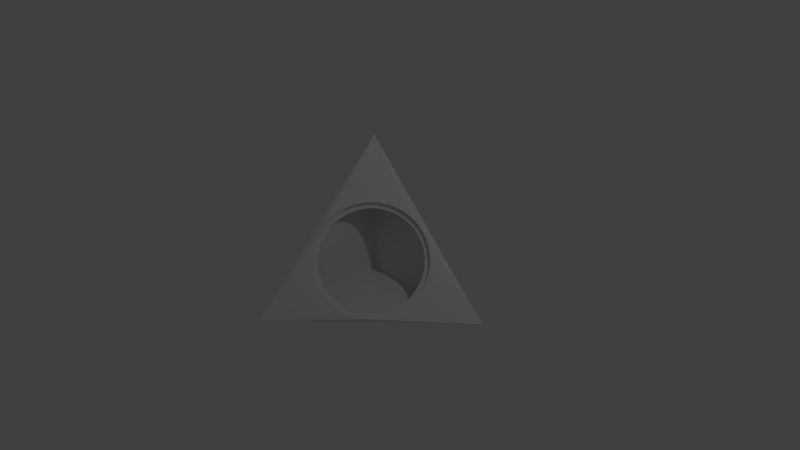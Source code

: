 # Source: wedge-0.4.blend  (saved by Blender 2.78.0; exported with 4.5.12 LTS)
import bpy
from mathutils import Matrix  # noqa: F401  (used for matrix-valued properties, if any)

bpy.ops.wm.read_factory_settings(use_empty=True)
scene = bpy.context.scene
scene.name = 'Scene'

# ---- collections
col_collection_1 = bpy.data.collections.new('Collection 1'); scene.collection.children.link(col_collection_1)

# ---- materials (node trees are filled in below, after node groups)
mat_material = bpy.data.materials.new('Material')
mat_material.alpha_threshold = 0.0
mat_material.use_transparent_shadow = False
mat_material.roughness = 0.5
mat_material.line_color = (0.0, 0.0, 0.0, 1.0)

# ---- material node trees

# ---- world
world_world = bpy.data.worlds.new('World'); scene.world = world_world
world_world.color = (0.05088, 0.05088, 0.05088)
world_world.use_sun_shadow = False
world_world.sun_shadow_jitter_overblur = 0.0
world_world.cycles.sampling_method = 'MANUAL'

# ---- cameras
cam_camera = bpy.data.cameras.new('Camera')
cam_camera.clip_end = 100.0
cam_camera.lens = 35.0
cam_camera.sensor_width = 32.0
cam_camera.sensor_height = 18.0
cam_camera.ortho_scale = 7.314
cam_camera.dof.focus_distance = 0.0
cam_camera.dof.aperture_fstop = 128.0

# ---- lights
light_lamp = bpy.data.lights.new('Lamp', 'POINT')
light_lamp.transmission_factor = 0.0
light_lamp.cutoff_distance = 30.0
light_lamp.energy = 100.0
light_lamp.shadow_buffer_clip_start = 1.001
light_lamp.shadow_soft_size = 0.1
light_lamp.shadow_maximum_resolution = 0.006
light_lamp.use_absolute_resolution = True

# ---- meshes
me_cube_001 = bpy.data.meshes.new('Cube.001')
me_cube_001.from_pydata([(-0.7973, 0.3421, 0.1827), (-0.8503, 0.2264, 0.1206), (-0.882, 0.1137, 0.04079), (-0.8913, 0.008412, -0.05353), (-0.8777, -0.08546, -0.1588), (-0.8418, -0.1643, -0.2709), (-0.785, -0.2251, -0.3855), (-0.7094, -0.2654, -0.4984), (-0.618, -0.2838, -0.605), (-0.5142, -0.2796, -0.7014), (-0.4021, -0.2528, -0.7838), (-0.286, -0.2046, -0.849), (-0.1703, -0.1368, -0.8946), (-0.05942, -0.05194, -0.9188), (0.04229, 0.04666, -0.9206), (0.131, 0.1552, -0.9001), (0.2032, 0.2696, -0.8579), (0.2562, 0.3853, -0.7957), (0.2879, 0.498, -0.7159), (0.2972, 0.6033, -0.6216), (0.2836, 0.6972, -0.5164), (0.2477, 0.776, -0.4043), (0.1909, 0.8368, -0.2896), (0.1153, 0.8771, -0.1768), (0.02392, 0.8955, -0.07015), (-0.07984, 0.8913, 0.02622), (-0.1919, 0.8645, 0.1086), (-0.3081, 0.8163, 0.1738), (-0.4238, 0.7485, 0.2194), (-0.5346, 0.6636, 0.2436), (-0.6364, 0.565, 0.2455), (-0.725, 0.4565, 0.2249)], [(1, 0), (2, 1), (3, 2), (4, 3), (5, 4), (6, 5), (7, 6), (8, 7), (9, 8), (10, 9), (11, 10), (12, 11), (13, 12), (14, 13), (15, 14), (16, 15), (17, 16), (18, 17), (19, 18), (20, 19), (21, 20), (22, 21), (23, 22), (24, 23), (25, 24), (26, 25), (27, 26), (28, 27), (29, 28), (30, 29), (31, 30), (0, 31)], [])
me_cube_001.materials.append(mat_material)
me_cube_001.use_remesh_preserve_volume = False
me_cube_001.use_remesh_preserve_attributes = False
me_cube_001.use_mirror_vertex_groups = False
me_cube_001.update()
me_cube = bpy.data.meshes.new('Cube')
me_cube.from_pydata([(1.0, 1.0, -1.0), (-1.0, -1.0, -1.0), (-1.0, 1.0, -1.0), (-1.0, 1.0, 1.0), (-0.8731, 0.2362, 0.1092), (-0.9054, 0.1235, 0.02899), (-0.9156, 0.01843, -0.066), (-0.9031, -0.07514, -0.172), (-0.8686, -0.1536, -0.285), (-0.8132, -0.2139, -0.4008), (-0.739, -0.2537, -0.5147), (-0.649, -0.2715, -0.6225), (-0.5466, -0.2666, -0.72), (-0.4357, -0.2392, -0.8035), (-0.3205, -0.1903, -0.8697), (-0.2056, -0.1218, -0.9162), (-0.09546, -0.03636, -0.9409), (0.006009, 0.06282, -0.9432), (0.0946, 0.1719, -0.9227), (0.1671, 0.2866, -0.8805), (0.2204, 0.4025, -0.8179), (0.2529, 0.5153, -0.7376), (0.263, 0.6205, -0.6425), (0.2504, 0.7141, -0.5363), (0.2156, 0.7925, -0.4232), (0.1601, 0.8527, -0.3074), (0.08579, 0.8924, -0.1934), (-0.004233, 0.9101, -0.08569), (-0.1067, 0.905, 0.01177), (-0.2176, 0.8775, 0.09508), (-0.3326, 0.8285, 0.1611), (-0.4475, 0.76, 0.2074), (-0.5576, 0.6745, 0.2321), (-0.6589, 0.5754, 0.2343), (-0.7473, 0.4666, 0.2139), (-0.8197, 0.352, 0.1716), (0.9908, 0.9972, -0.9972), (-0.9972, -0.9908, -0.9972), (-0.9942, 0.9942, -0.9942), (-0.9972, 0.9972, 0.9908), (-0.8788, 0.2419, 0.1034), (-0.9112, 0.1293, 0.02321), (-0.9213, 0.0242, -0.07177), (-0.9089, -0.06937, -0.1778), (-0.8743, -0.1478, -0.2908), (-0.8189, -0.2082, -0.4065), (-0.7447, -0.2479, -0.5205), (-0.6548, -0.2657, -0.6283), (-0.5524, -0.2608, -0.7258), (-0.4415, -0.2335, -0.8093), (-0.3263, -0.1845, -0.8755), (-0.2114, -0.116, -0.9219), (-0.1012, -0.03059, -0.9467), (0.0002357, 0.06859, -0.949), (0.08883, 0.1777, -0.9285), (0.1613, 0.2924, -0.8862), (0.2147, 0.4083, -0.8237), (0.2471, 0.5211, -0.7433), (0.2572, 0.6262, -0.6483), (0.2446, 0.7198, -0.5421), (0.2098, 0.7982, -0.4289), (0.1544, 0.8585, -0.3132), (0.08002, 0.8982, -0.1992), (-0.01001, 0.9159, -0.09146), (-0.1125, 0.9108, 0.005994), (-0.2234, 0.8832, 0.0893), (-0.3384, 0.8343, 0.1553), (-0.4532, 0.7657, 0.2016), (-0.5634, 0.6803, 0.2264), (-0.6646, 0.5812, 0.2285), (-0.7531, 0.4723, 0.2081), (-0.8255, 0.3577, 0.1659), (0.9079, 0.9725, -0.9725), (-0.9725, -0.9079, -0.9725), (-0.9423, 0.9423, -0.9423), (-0.9725, 0.9725, 0.9079), (-0.9678, 0.2673, 0.1163), (-1.003, 0.1434, 0.02808), (-1.015, 0.0278, -0.0764), (-1.001, -0.07514, -0.193), (-0.9629, -0.1614, -0.3173), (-0.9014, -0.222, -0.447), (-0.8202, -0.2716, -0.5702), (-0.7211, -0.2913, -0.6889), (-0.6084, -0.2859, -0.7963), (-0.4863, -0.2557, -0.8882), (-0.3594, -0.2018, -0.9611), (-0.2329, -0.1264, -1.012), (-0.1116, -0.03233, -1.04), (0.000113, 0.07683, -1.042), (0.09757, 0.1969, -1.019), (0.1773, 0.323, -0.973), (0.236, 0.4506, -0.9042), (0.2717, 0.5746, -0.8158), (0.2828, 0.6903, -0.7113), (0.269, 0.7933, -0.5944), (0.2307, 0.8795, -0.4699), (0.1641, 0.9452, -0.3454), (0.0878, 0.9895, -0.217), (-0.01131, 1.009, -0.09842), (-0.1242, 1.003, 0.008911), (-0.2463, 0.9731, 0.1007), (-0.373, 0.9192, 0.1734), (-0.4994, 0.8437, 0.2244), (-0.6207, 0.7496, 0.2516), (-0.7321, 0.6405, 0.2539), (-0.8295, 0.5208, 0.2315), (-0.9091, 0.3947, 0.185), (1.083, 1.026, -1.023), (-1.026, -1.083, -1.024), (-1.052, 1.052, -1.052), (-1.024, 1.024, 1.083), (-0.894, 0.1931, 0.1894), (-0.9296, 0.06916, 0.1009), (-0.9407, -0.04642, -0.003677), (-0.927, -0.1493, -0.1204), (-0.889, -0.2354, -0.2449), (-0.8227, -0.3008, -0.369), (-0.7474, -0.3447, -0.4957), (-0.6483, -0.3646, -0.6144), (-0.5354, -0.3593, -0.7218), (-0.4133, -0.3293, -0.8137), (-0.2863, -0.2754, -0.8867), (-0.1596, -0.2, -0.9379), (-0.03815, -0.1059, -0.9652), (0.07364, 0.003331, -0.9677), (0.1712, 0.1235, -0.9451), (0.2509, 0.2498, -0.8986), (0.3096, 0.3775, -0.8298), (0.3452, 0.5016, -0.7413), (0.3561, 0.6174, -0.6367), (0.3421, 0.7204, -0.5199), (0.3037, 0.8067, -0.3954), (0.2429, 0.8664, -0.2674), (0.1619, 0.9157, -0.1445), (0.06287, 0.9352, -0.02579), (-0.04996, 0.9297, 0.0817), (-0.1721, 0.8993, 0.1736), (-0.2988, 0.8454, 0.2465), (-0.4253, 0.7699, 0.2976), (-0.5467, 0.6757, 0.3248), (-0.6582, 0.5665, 0.3272), (-0.7556, 0.4467, 0.3047), (-0.8352, 0.3205, 0.2582)], [], [(0, 1, 2), (1, 3, 2), (0, 2, 3), (1, 9, 8, 7, 6, 5, 4, 35, 34, 33, 32, 31, 30, 29, 28, 27, 26, 25, 0, 3), (0, 25, 24, 23, 22, 21, 20, 19, 18, 17, 16, 15, 14, 13, 12, 11, 10, 9, 1), (36, 38, 37), (37, 38, 39), (36, 39, 38), (37, 39, 36, 61, 62, 63, 64, 65, 66, 67, 68, 69, 70, 71, 40, 41, 42, 43, 44, 45), (36, 37, 45, 46, 47, 48, 49, 50, 51, 52, 53, 54, 55, 56, 57, 58, 59, 60, 61), (35, 4, 40, 71), (4, 5, 41, 40), (5, 6, 42, 41), (6, 7, 43, 42), (7, 8, 44, 43), (8, 9, 45, 44), (9, 10, 46, 45), (10, 11, 47, 46), (11, 12, 48, 47), (12, 13, 49, 48), (13, 14, 50, 49), (14, 15, 51, 50), (15, 16, 52, 51), (16, 17, 53, 52), (17, 18, 54, 53), (18, 19, 55, 54), (19, 20, 56, 55), (20, 21, 57, 56), (21, 22, 58, 57), (22, 23, 59, 58), (23, 24, 60, 59), (24, 25, 61, 60), (25, 26, 62, 61), (26, 27, 63, 62), (27, 28, 64, 63), (28, 29, 65, 64), (29, 30, 66, 65), (30, 31, 67, 66), (31, 32, 68, 67), (32, 33, 69, 68), (33, 34, 70, 69), (34, 35, 71, 70), (72, 74, 73), (73, 74, 75), (72, 75, 74), (73, 75, 72, 97, 98, 99, 100, 101, 102, 103, 104, 105, 106, 107, 76, 77, 78, 79, 80, 81), (72, 73, 81, 82, 83, 84, 85, 86, 87, 88, 89, 90, 91, 92, 93, 94, 95, 96, 97), (108, 109, 110), (109, 111, 110), (108, 110, 111), (109, 117, 116, 115, 114, 113, 112, 143, 142, 141, 140, 139, 138, 137, 136, 135, 134, 133, 108, 111), (108, 133, 132, 131, 130, 129, 128, 127, 126, 125, 124, 123, 122, 121, 120, 119, 118, 117, 109), (107, 143, 112, 76), (76, 112, 113, 77), (77, 113, 114, 78), (78, 114, 115, 79), (79, 115, 116, 80), (80, 116, 117, 81), (81, 117, 118, 82), (82, 118, 119, 83), (83, 119, 120, 84), (84, 120, 121, 85), (85, 121, 122, 86), (86, 122, 123, 87), (87, 123, 124, 88), (88, 124, 125, 89), (89, 125, 126, 90), (90, 126, 127, 91), (91, 127, 128, 92), (92, 128, 129, 93), (93, 129, 130, 94), (94, 130, 131, 95), (95, 131, 132, 96), (96, 132, 133, 97), (97, 133, 134, 98), (98, 134, 135, 99), (99, 135, 136, 100), (100, 136, 137, 101), (101, 137, 138, 102), (102, 138, 139, 103), (103, 139, 140, 104), (104, 140, 141, 105), (105, 141, 142, 106), (106, 142, 143, 107)])
me_cube.materials.append(mat_material)
me_cube.use_remesh_preserve_volume = False
me_cube.use_remesh_preserve_attributes = False
me_cube.use_mirror_vertex_groups = False
me_cube.update()

# ---- objects
ob_cube_001 = bpy.data.objects.new('Cube.001', me_cube_001)
ob_cube = bpy.data.objects.new('Cube', me_cube)
ob_lamp = bpy.data.objects.new('Lamp', light_lamp)
ob_camera = bpy.data.objects.new('Camera', cam_camera)

# ---- transforms, parenting, visibility, modifiers, constraints
ob_cube_001.location = (0.0, 0.0, 0.0)
ob_cube_001.lock_rotations_4d = False
ob_cube_001.empty_display_type = 'ARROWS'
ob_cube_001.lineart.crease_threshold = 0.0
_m = ob_cube_001.modifiers.new('Solidify', 'SOLIDIFY')
_m.nonmanifold_thickness_mode = 'FIXED'
_m.nonmanifold_merge_threshold = 0.0003
ob_cube.location = (0.0, 0.0, 0.0)
ob_cube.lock_rotations_4d = False
ob_cube.empty_display_type = 'ARROWS'
ob_cube.lineart.crease_threshold = 0.0
ob_lamp.location = (4.076, 1.005, 5.904)
ob_lamp.rotation_euler = (0.6503, 0.05522, 1.866)
ob_lamp.lock_rotations_4d = False
ob_lamp.empty_display_type = 'ARROWS'
ob_lamp.color = (0.0, 0.0, 0.0, 0.0)
ob_lamp.lineart.crease_threshold = 0.0
ob_camera.location = (7.481, -6.508, 5.344)
ob_camera.rotation_euler = (1.109, 0.0, 0.8149)
ob_camera.lock_rotations_4d = False
ob_camera.empty_display_type = 'ARROWS'
ob_camera.color = (0.0, 0.0, 0.0, 0.0)
ob_camera.display_type = 'WIRE'
ob_camera.lineart.crease_threshold = 0.0

# ---- collection membership
col_collection_1.objects.link(ob_cube_001)
col_collection_1.objects.link(ob_cube)
col_collection_1.objects.link(ob_lamp)
col_collection_1.objects.link(ob_camera)

# ---- scene / render settings (as saved in the file)
scene.camera = ob_camera
scene.frame_start = 1; scene.frame_end = 250; scene.frame_set(1)
scene.render.engine = 'BLENDER_EEVEE_NEXT'
scene.render.resolution_percentage = 50
scene.render.dither_intensity = 0.0
scene.cycles.use_denoising = False
scene.cycles.samples = 128
scene.cycles.sampling_pattern = 'TABULATED_SOBOL'
scene.cycles.light_sampling_threshold = 0.0
scene.cycles.use_adaptive_sampling = False
scene.cycles.use_light_tree = False
scene.cycles.blur_glossy = 0.0
scene.cycles.sample_clamp_indirect = 0.0
scene.view_settings.view_transform = 'Standard'
bpy.context.view_layer.update()

